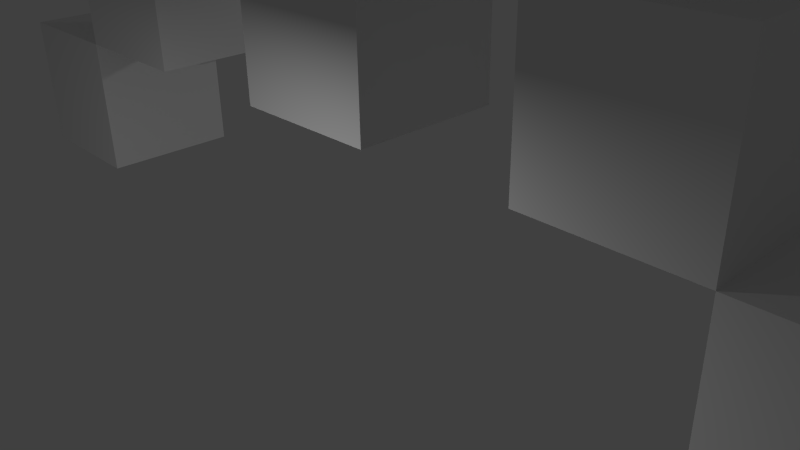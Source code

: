 # Source: invader2.blend  (saved by Blender 2.72.0; exported with 4.5.12 LTS)
import bpy
from mathutils import Matrix  # noqa: F401  (used for matrix-valued properties, if any)

bpy.ops.wm.read_factory_settings(use_empty=True)
scene = bpy.context.scene
scene.name = 'Scene'

# ---- collections
col_collection_1 = bpy.data.collections.new('Collection 1'); scene.collection.children.link(col_collection_1)

# ---- materials (node trees are filled in below, after node groups)
mat_material = bpy.data.materials.new('Material')
mat_material.alpha_threshold = 0.0
mat_material.use_transparent_shadow = False
mat_material.roughness = 0.5

# ---- material node trees

# ---- world
world_world = bpy.data.worlds.new('World'); scene.world = world_world
world_world.color = (0.05088, 0.05088, 0.05088)
world_world.use_sun_shadow = False
world_world.sun_shadow_jitter_overblur = 0.0
world_world.cycles.sampling_method = 'MANUAL'
world_world.cycles.sample_map_resolution = 256

# ---- cameras
cam_camera = bpy.data.cameras.new('Camera')
cam_camera.clip_end = 100.0
cam_camera.lens = 35.0
cam_camera.sensor_width = 32.0
cam_camera.sensor_height = 18.0
cam_camera.ortho_scale = 7.314
cam_camera.dof.focus_distance = 0.0
cam_camera.dof.aperture_fstop = 128.0

# ---- lights
light_area = bpy.data.lights.new('Area', 'AREA')
light_area.transmission_factor = 0.0
light_area.energy = 78.54
light_area.shadow_buffer_clip_start = 0.5
light_area.shadow_soft_size = 0.1
light_area.shadow_maximum_resolution = 0.006
light_area.use_absolute_resolution = True
light_area.size = 0.1
light_area.size_y = 0.1
light_area.cycles.use_multiple_importance_sampling = False
light_lamp = bpy.data.lights.new('Lamp', 'POINT')
light_lamp.transmission_factor = 0.0
light_lamp.cutoff_distance = 30.0
light_lamp.energy = 100.0
light_lamp.shadow_buffer_clip_start = 1.001
light_lamp.shadow_soft_size = 0.1
light_lamp.shadow_maximum_resolution = 0.006
light_lamp.use_absolute_resolution = True
light_lamp.cycles.use_multiple_importance_sampling = False

# ---- meshes
me_cube_001 = bpy.data.meshes.new('Cube.001')
me_cube_001.from_pydata([(-1.0, 1.0, 6.0), (1.0, 1.0, 6.0), (1.0, -1.0, 6.0), (-1.0, -1.0, 6.0), (-1.0, 1.0, 8.0), (1.0, 1.0, 8.0), (1.0, -1.0, 8.0), (-1.0, -1.0, 8.0), (-1.0, 1.0, 10.0), (1.0, 1.0, 10.0), (1.0, -1.0, 10.0), (-1.0, -1.0, 10.0), (-1.0, 1.0, 4.0), (1.0, 1.0, 4.0), (1.0, -1.0, 4.0), (-1.0, -1.0, 4.0), (-1.0, 1.0, 12.0), (1.0, 1.0, 12.0), (1.0, -1.0, 12.0), (-1.0, -1.0, 12.0), (-1.0, 1.0, 14.0), (1.0, 1.0, 14.0), (1.0, -1.0, 14.0), (-1.0, -1.0, 14.0), (1.0, -3.0, 12.0), (-1.0, -3.0, 12.0), (1.0, -3.0, 14.0), (-1.0, -3.0, 14.0), (-1.0, 3.0, 12.0), (1.0, 3.0, 12.0), (-1.0, 3.0, 14.0), (1.0, 3.0, 14.0), (1.0, -3.0, 10.0), (-1.0, -3.0, 10.0), (1.0, -3.0, 12.0), (-1.0, -3.0, 12.0), (1.0, -5.0, 10.0), (-1.0, -5.0, 10.0), (1.0, -5.0, 12.0), (-1.0, -5.0, 12.0), (1.0, -3.0, 8.0), (-1.0, -3.0, 8.0), (1.0, -5.0, 8.0), (-1.0, -5.0, 8.0), (1.0, -5.0, 10.0), (-1.0, -5.0, 10.0), (1.0, -5.0, 8.0), (-1.0, -5.0, 8.0), (1.0, -7.0, 10.0), (-1.0, -7.0, 10.0), (1.0, -7.0, 8.0), (-1.0, -7.0, 8.0), (1.0, -3.0, 6.0), (-1.0, -3.0, 6.0), (1.0, -3.0, 8.0), (-1.0, -3.0, 8.0), (1.0, -5.0, 6.0), (-1.0, -5.0, 6.0), (1.0, -5.0, 8.0), (-1.0, -5.0, 8.0), (1.0, -7.0, 6.0), (-1.0, -7.0, 6.0), (1.0, -7.0, 8.0), (-1.0, -7.0, 8.0), (-1.0, 3.0, 10.0), (1.0, 3.0, 10.0), (-1.0, 3.0, 12.0), (1.0, 3.0, 12.0), (-1.0, 5.0, 10.0), (1.0, 5.0, 10.0), (-1.0, 5.0, 12.0), (1.0, 5.0, 12.0), (-1.0, 3.0, 6.0), (1.0, 3.0, 6.0), (-1.0, 3.0, 8.0), (1.0, 3.0, 8.0), (-1.0, 5.0, 6.0), (1.0, 5.0, 6.0), (-1.0, 5.0, 8.0), (1.0, 5.0, 8.0), (-1.0, 7.0, 6.0), (1.0, 7.0, 6.0), (-1.0, 7.0, 8.0), (1.0, 7.0, 8.0), (-1.0, 3.0, 10.0), (1.0, 3.0, 10.0), (-1.0, 5.0, 10.0), (1.0, 5.0, 10.0), (-1.0, 7.0, 10.0), (1.0, 7.0, 10.0), (-1.0, 5.0, 10.0), (1.0, 5.0, 10.0), (-1.0, 7.0, 10.0), (1.0, 7.0, 10.0), (1.0, -1.0, 4.0), (-1.0, -1.0, 4.0), (1.0, -3.0, 4.0), (-1.0, -3.0, 4.0), (-1.0, 1.0, 4.0), (1.0, 1.0, 4.0), (-1.0, 3.0, 4.0), (1.0, 3.0, 4.0), (1.0, -3.0, 2.0), (-1.0, -3.0, 2.0), (1.0, -5.0, 4.0), (-1.0, -5.0, 4.0), (1.0, -5.0, 2.0), (-1.0, -5.0, 2.0), (1.0, 1.0, 2.0), (-1.0, 1.0, 2.0), (-1.0, 3.0, 2.0), (1.0, 3.0, 2.0), (-1.0, 5.0, 4.0), (1.0, 5.0, 4.0), (-1.0, 5.0, 2.0), (1.0, 5.0, 2.0), (1.0, -1.0, 2.0), (-1.0, -1.0, 2.0), (-1.0, 7.0, 2.0), (1.0, 7.0, 2.0), (-1.0, 5.0, 2.0), (1.0, 5.0, 2.0), (-1.0, 7.0, 2.0), (1.0, 7.0, 2.0), (-1.0, 5.0, 0.0), (1.0, 5.0, 0.0), (-1.0, 7.0, 0.0), (1.0, 7.0, 0.0), (1.0, -7.0, 2.0), (-1.0, -7.0, 2.0), (1.0, -5.0, 0.0), (-1.0, -5.0, 0.0), (1.0, -7.0, 0.0), (-1.0, -7.0, 0.0)], [], [(0, 72, 100, 98), (5, 6, 2, 1), (2, 52, 96, 94), (7, 4, 0, 3), (3, 0, 12, 15), (4, 7, 11, 8), (8, 11, 19, 16), (7, 6, 10, 11), (6, 5, 9, 10), (5, 4, 8, 9), (15, 12, 109, 117), (2, 3, 15, 14), (1, 2, 14, 13), (0, 1, 13, 12), (16, 19, 23, 20), (10, 18, 34, 32), (10, 9, 17, 18), (17, 9, 65, 67), (23, 22, 21, 20), (18, 22, 26, 24), (18, 17, 21, 22), (21, 17, 29, 31), (25, 24, 26, 27), (23, 19, 25, 27), (22, 23, 27, 26), (19, 18, 24, 25), (29, 28, 30, 31), (16, 20, 30, 28), (20, 21, 31, 30), (17, 16, 28, 29), (32, 34, 38, 36), (19, 11, 33, 35), (18, 19, 35, 34), (11, 10, 32, 33), (37, 36, 38, 39), (35, 33, 37, 39), (34, 35, 39, 38), (37, 33, 41, 43), (41, 40, 42, 43), (32, 36, 42, 40), (42, 36, 44, 46), (33, 32, 40, 41), (46, 44, 48, 50), (37, 43, 47, 45), (43, 42, 46, 47), (36, 37, 45, 44), (48, 49, 51, 50), (45, 47, 51, 49), (47, 46, 50, 51), (44, 45, 49, 48), (53, 52, 56, 57), (7, 3, 53, 55), (6, 7, 55, 54), (2, 6, 54, 52), (57, 56, 60, 61), (55, 53, 57, 59), (54, 55, 59, 58), (52, 54, 58, 56), (62, 63, 61, 60), (59, 57, 61, 63), (58, 59, 63, 62), (56, 58, 62, 60), (67, 65, 69, 71), (8, 16, 66, 64), (16, 17, 67, 66), (9, 8, 64, 65), (69, 68, 70, 71), (64, 66, 70, 68), (66, 67, 71, 70), (65, 64, 68, 69), (73, 72, 76, 77), (5, 1, 73, 75), (4, 5, 75, 74), (0, 4, 74, 72), (77, 76, 80, 81), (75, 73, 77, 79), (79, 83, 89, 87), (72, 74, 78, 76), (82, 83, 81, 80), (79, 77, 81, 83), (82, 78, 86, 88), (76, 78, 82, 80), (84, 85, 87, 86), (88, 86, 90, 92), (83, 82, 88, 89), (78, 74, 84, 86), (75, 79, 87, 85), (74, 75, 85, 84), (90, 91, 93, 92), (87, 89, 93, 91), (89, 88, 92, 93), (86, 87, 91, 90), (53, 3, 95, 97), (52, 53, 97, 96), (3, 2, 94, 95), (111, 101, 100, 110), (73, 1, 99, 101), (72, 73, 101, 100), (1, 0, 98, 99), (97, 103, 107, 105), (102, 96, 104, 106), (103, 102, 106, 107), (96, 97, 105, 104), (97, 95, 94, 96), (103, 97, 96, 102), (109, 108, 116, 117), (101, 99, 98, 100), (101, 111, 115, 113), (14, 15, 117, 116), (113, 115, 120, 121, 114, 112), (110, 100, 112, 114), (111, 110, 114, 115), (100, 101, 113, 112), (13, 14, 116, 108), (12, 13, 108, 109), (105, 107, 106, 104), (121, 123, 122, 120), (114, 118, 122, 120), (107, 129, 128, 106), (120, 122, 126, 124), (119, 115, 121, 123), (118, 119, 123, 122), (115, 114, 120, 121), (125, 124, 126, 127), (123, 121, 125, 127), (122, 123, 127, 126), (121, 120, 124, 125), (106, 128, 132, 130), (131, 130, 132, 133), (129, 107, 131, 133), (128, 129, 133, 132), (107, 106, 130, 131)])
_uv = me_cube_001.uv_layers.new(name='UVMap')
_uv.uv.foreach_set('vector', [0.3669, 0.478, 0.3168, 0.478, 0.3168, 0.4258, 0.3669, 0.4258, 0.1621, 0.7332, 0.1621, 0.7855, 0.1094, 0.7855, 0.1094, 0.7332, 0.1094, 0.7855, 0.1094, 0.8384, 0.05668, 0.8384, 0.05668, 0.7855, 0.4196, 0.5302, 0.3669, 0.5302, 0.3669, 0.478, 0.4196, 0.478, 0.4196, 0.478, 0.3669, 0.478, 0.3669, 0.4258, 0.4196, 0.4258, 0.3669, 0.5302, 0.4196, 0.5302, 0.4196, 0.5805, 0.3669, 0.5805, 0.3669, 0.5805, 0.4196, 0.5805, 0.4196, 0.6327, 0.3669, 0.6327, 0.8392, 0.6838, 0.7873, 0.6838, 0.7873, 0.6321, 0.8392, 0.6321, 0.1621, 0.7855, 0.1621, 0.7332, 0.2128, 0.7332, 0.2128, 0.7855, 0.8392, 0.2701, 0.8392, 0.3218, 0.7873, 0.3218, 0.7873, 0.2701, 0.4196, 0.4258, 0.3669, 0.4258, 0.3669, 0.3736, 0.4196, 0.3736, 0.7354, 0.5804, 0.6835, 0.5804, 0.6835, 0.5287, 0.7354, 0.5287, 0.1094, 0.7332, 0.1094, 0.7855, 0.05668, 0.7855, 0.05668, 0.7332, 0.7354, 0.477, 0.6835, 0.477, 0.6835, 0.4252, 0.7354, 0.4252, 0.3669, 0.6327, 0.4196, 0.6327, 0.4196, 0.6836, 0.3669, 0.6836, 0.2128, 0.7855, 0.2655, 0.7855, 0.2655, 0.8384, 0.2128, 0.8384, 0.2128, 0.7855, 0.2128, 0.7332, 0.2655, 0.7332, 0.2655, 0.7855, 0.2655, 0.7332, 0.2128, 0.7332, 0.2128, 0.6836, 0.2655, 0.6836, 0.6315, 0.3735, 0.6835, 0.3735, 0.6835, 0.4252, 0.6315, 0.4252, 0.2655, 0.7855, 0.3168, 0.7855, 0.3168, 0.8384, 0.2655, 0.8384, 0.2655, 0.7855, 0.2655, 0.7332, 0.3168, 0.7332, 0.3168, 0.7855, 0.3168, 0.7332, 0.2655, 0.7332, 0.2655, 0.6836, 0.3168, 0.6836, 0.8912, 0.6321, 0.8392, 0.6321, 0.8392, 0.5804, 0.8912, 0.5804, 0.4196, 0.6836, 0.4196, 0.6327, 0.4729, 0.6327, 0.4729, 0.6836, 0.6835, 0.3735, 0.6315, 0.3735, 0.6315, 0.3218, 0.6835, 0.3218, 0.6835, 0.6838, 0.7354, 0.6838, 0.7354, 0.7356, 0.6835, 0.7356, 0.8912, 0.4252, 0.8392, 0.4252, 0.8392, 0.3735, 0.8912, 0.3735, 0.3669, 0.6327, 0.3669, 0.6836, 0.3168, 0.6836, 0.3168, 0.6327, 0.6315, 0.4252, 0.6835, 0.4252, 0.6835, 0.477, 0.6315, 0.477, 0.8912, 0.7356, 0.8912, 0.7873, 0.8392, 0.7873, 0.8392, 0.7356, 0.2128, 0.8384, 0.2655, 0.8384, 0.2655, 0.8906, 0.2128, 0.8906, 0.4196, 0.6327, 0.4196, 0.5805, 0.4729, 0.5805, 0.4729, 0.6327, 0.6835, 0.2701, 0.7354, 0.2701, 0.7354, 0.3218, 0.6835, 0.3218, 0.9431, 0.2183, 0.8912, 0.2183, 0.8912, 0.1666, 0.9431, 0.1666, 0.7873, 0.7873, 0.7354, 0.7873, 0.7354, 0.7356, 0.7873, 0.7356, 0.4729, 0.6327, 0.4729, 0.5805, 0.5256, 0.5805, 0.5256, 0.6327, 0.6835, 0.3218, 0.7354, 0.3218, 0.7354, 0.3735, 0.6835, 0.3735, 0.5256, 0.5805, 0.4729, 0.5805, 0.4729, 0.5302, 0.5256, 0.5302, 0.8912, 0.5804, 0.9431, 0.5804, 0.9431, 0.6321, 0.8912, 0.6321, 0.2128, 0.8384, 0.2128, 0.8906, 0.1621, 0.8906, 0.1621, 0.8384, 0.4055, 0.02451, 0.4055, 0.02451, 0.4055, 0.02451, 0.4055, 0.02451, 0.7873, 0.1666, 0.8392, 0.1666, 0.8392, 0.2183, 0.7873, 0.2183, 0.7354, 0.6321, 0.6835, 0.6321, 0.6835, 0.5804, 0.7354, 0.5804, 0.4055, 0.02451, 0.4055, 0.02451, 0.4055, 0.02451, 0.4055, 0.02451, 0.4055, 0.02451, 0.4055, 0.02451, 0.4055, 0.02451, 0.4055, 0.02451, 0.4055, 0.02451, 0.4055, 0.02451, 0.4055, 0.02451, 0.4055, 0.02451, 0.7873, 0.5804, 0.8392, 0.5804, 0.8392, 0.6321, 0.7873, 0.6321, 0.7354, 0.5804, 0.7873, 0.5804, 0.7873, 0.6321, 0.7354, 0.6321, 0.8912, 0.6838, 0.9431, 0.6838, 0.9431, 0.7356, 0.8912, 0.7356, 0.9431, 0.477, 0.8912, 0.477, 0.8912, 0.4252, 0.9431, 0.4252, 0.7354, 0.1666, 0.7873, 0.1666, 0.7873, 0.2183, 0.7354, 0.2183, 0.4196, 0.5302, 0.4196, 0.478, 0.4729, 0.478, 0.4729, 0.5302, 0.6835, 0.3218, 0.6315, 0.3218, 0.6315, 0.2701, 0.6835, 0.2701, 0.1094, 0.7855, 0.1621, 0.7855, 0.1621, 0.8384, 0.1094, 0.8384, 0.7354, 0.2183, 0.7873, 0.2183, 0.7873, 0.2701, 0.7354, 0.2701, 0.4729, 0.5302, 0.4729, 0.478, 0.5256, 0.478, 0.5256, 0.5302, 0.6835, 0.2701, 0.6315, 0.2701, 0.6315, 0.2183, 0.6835, 0.2183, 0.1094, 0.8384, 0.1621, 0.8384, 0.1621, 0.8906, 0.1094, 0.8906, 0.6315, 0.6838, 0.6835, 0.6838, 0.6835, 0.7356, 0.6315, 0.7356, 0.5256, 0.5302, 0.5256, 0.478, 0.577, 0.478, 0.577, 0.5302, 0.6835, 0.2183, 0.6315, 0.2183, 0.6315, 0.1666, 0.6835, 0.1666, 0.1094, 0.8906, 0.1621, 0.8906, 0.1621, 0.9415, 0.1094, 0.9415, 0.2655, 0.6836, 0.2128, 0.6836, 0.2128, 0.6327, 0.2655, 0.6327, 0.3669, 0.5805, 0.3669, 0.6327, 0.3168, 0.6327, 0.3168, 0.5805, 0.7354, 0.2701, 0.7873, 0.2701, 0.7873, 0.3218, 0.7354, 0.3218, 0.6835, 0.5804, 0.6315, 0.5804, 0.6315, 0.5287, 0.6835, 0.5287, 0.8912, 0.2183, 0.8392, 0.2183, 0.8392, 0.1666, 0.8912, 0.1666, 0.3168, 0.5805, 0.3168, 0.6327, 0.2655, 0.6327, 0.2655, 0.5805, 0.7354, 0.3218, 0.7873, 0.3218, 0.7873, 0.3735, 0.7354, 0.3735, 0.6835, 0.5287, 0.6315, 0.5287, 0.6315, 0.477, 0.6835, 0.477, 0.7873, 0.477, 0.7354, 0.477, 0.7354, 0.4252, 0.7873, 0.4252, 0.1621, 0.7332, 0.1094, 0.7332, 0.1094, 0.6836, 0.1621, 0.6836, 0.8912, 0.5804, 0.8392, 0.5804, 0.8392, 0.5287, 0.8912, 0.5287, 0.3669, 0.478, 0.3669, 0.5302, 0.3168, 0.5302, 0.3168, 0.478, 0.7873, 0.4252, 0.7354, 0.4252, 0.7354, 0.3735, 0.7873, 0.3735, 0.1621, 0.6836, 0.1094, 0.6836, 0.1094, 0.6327, 0.1621, 0.6327, 0.1621, 0.6327, 0.1621, 0.5805, 0.2128, 0.5805, 0.2128, 0.6327, 0.3168, 0.478, 0.3168, 0.5302, 0.2655, 0.5302, 0.2655, 0.478, 0.6835, 0.2183, 0.7354, 0.2183, 0.7354, 0.2701, 0.6835, 0.2701, 0.1621, 0.6327, 0.1094, 0.6327, 0.1094, 0.5805, 0.1621, 0.5805, 0.2128, 0.5302, 0.2655, 0.5302, 0.2655, 0.5805, 0.2128, 0.5805, 0.2655, 0.478, 0.2655, 0.5302, 0.2128, 0.5302, 0.2128, 0.478, 0.8912, 0.2701, 0.9431, 0.2701, 0.9431, 0.3218, 0.8912, 0.3218, 0.4055, 0.02451, 0.4055, 0.02451, 0.4055, 0.02451, 0.4055, 0.02451, 0.7354, 0.2183, 0.6835, 0.2183, 0.6835, 0.1666, 0.7354, 0.1666, 0.2655, 0.5302, 0.3168, 0.5302, 0.3168, 0.5805, 0.2655, 0.5805, 0.1621, 0.6836, 0.1621, 0.6327, 0.2128, 0.6327, 0.2128, 0.6836, 0.8912, 0.3218, 0.8392, 0.3218, 0.8392, 0.2701, 0.8912, 0.2701, 0.8912, 0.3218, 0.9431, 0.3218, 0.9431, 0.3735, 0.8912, 0.3735, 0.4055, 0.02451, 0.4055, 0.02451, 0.4055, 0.02451, 0.4055, 0.02451, 0.4055, 0.02451, 0.4055, 0.02451, 0.4055, 0.02451, 0.4055, 0.02451, 0.4055, 0.02451, 0.4055, 0.02451, 0.4055, 0.02451, 0.4055, 0.02451, 0.4729, 0.478, 0.4196, 0.478, 0.4196, 0.4258, 0.4729, 0.4258, 0.7873, 0.3218, 0.8392, 0.3218, 0.8392, 0.3735, 0.7873, 0.3735, 0.8392, 0.2183, 0.8912, 0.2183, 0.8912, 0.2701, 0.8392, 0.2701, 0.6315, 0.7873, 0.6315, 0.7356, 0.6835, 0.7356, 0.6835, 0.7873, 0.1094, 0.6836, 0.1094, 0.7332, 0.05668, 0.7332, 0.05668, 0.6836, 0.6835, 0.6321, 0.7354, 0.6321, 0.7354, 0.6838, 0.6835, 0.6838, 0.7873, 0.6838, 0.8392, 0.6838, 0.8392, 0.7356, 0.7873, 0.7356, 0.7873, 0.4252, 0.8392, 0.4252, 0.8392, 0.477, 0.7873, 0.477, 0.8392, 0.4252, 0.7873, 0.4252, 0.7873, 0.3735, 0.8392, 0.3735, 0.6835, 0.7873, 0.7354, 0.7873, 0.7354, 0.839, 0.6835, 0.839, 0.9431, 0.4252, 0.8912, 0.4252, 0.8912, 0.3735, 0.9431, 0.3735, 0.7873, 0.7873, 0.7873, 0.7356, 0.8392, 0.7356, 0.8392, 0.7873, 0.8392, 0.5287, 0.8392, 0.477, 0.8912, 0.477, 0.8912, 0.5287, 0.9431, 0.2701, 0.8912, 0.2701, 0.8912, 0.2183, 0.9431, 0.2183, 0.7873, 0.6838, 0.7873, 0.7356, 0.7354, 0.7356, 0.7354, 0.6838, 0.6835, 0.7356, 0.7354, 0.7356, 0.7354, 0.7873, 0.6835, 0.7873, 0.7354, 0.5287, 0.6835, 0.5287, 0.6835, 0.477, 0.7354, 0.477, 0.8392, 0.5287, 0.8392, 0.5804, 0.7873, 0.5804, 0.8392, 0.5804, 0.7873, 0.5804, 0.7873, 0.5287, 0.8912, 0.7356, 0.8392, 0.7356, 0.8392, 0.6838, 0.8912, 0.6838, 0.8912, 0.3735, 0.8392, 0.3735, 0.8392, 0.3218, 0.8912, 0.3218, 0.8912, 0.477, 0.9431, 0.477, 0.9431, 0.5287, 0.8912, 0.5287, 0.05668, 0.7332, 0.05668, 0.7855, 0.003989, 0.7855, 0.003989, 0.7332, 0.7354, 0.4252, 0.6835, 0.4252, 0.6835, 0.3735, 0.7354, 0.3735, 0.8392, 0.477, 0.8392, 0.5287, 0.7873, 0.5287, 0.7873, 0.477, 0.9431, 0.5287, 0.9431, 0.5804, 0.8912, 0.5804, 0.8912, 0.5287, 0.4055, 0.02451, 0.4055, 0.02451, 0.4055, 0.02451, 0.4055, 0.02451, 0.8912, 0.6838, 0.8912, 0.6321, 0.9431, 0.6321, 0.9431, 0.6838, 0.7354, 0.5287, 0.7354, 0.477, 0.7873, 0.477, 0.7873, 0.5287, 0.4055, 0.02451, 0.4055, 0.02451, 0.4055, 0.02451, 0.4055, 0.02451, 0.4055, 0.02451, 0.4055, 0.02451, 0.4055, 0.02451, 0.4055, 0.02451, 0.4055, 0.02451, 0.4055, 0.02451, 0.4055, 0.02451, 0.4055, 0.02451, 0.6835, 0.839, 0.6315, 0.839, 0.6315, 0.7873, 0.6835, 0.7873, 0.6835, 0.5804, 0.6835, 0.6321, 0.6315, 0.6321, 0.6315, 0.5804, 0.7873, 0.2183, 0.8392, 0.2183, 0.8392, 0.2701, 0.7873, 0.2701, 0.8392, 0.4252, 0.8912, 0.4252, 0.8912, 0.477, 0.8392, 0.477, 0.7354, 0.5287, 0.7873, 0.5287, 0.7873, 0.5804, 0.7354, 0.5804, 0.8912, 0.7356, 0.9431, 0.7356, 0.9431, 0.7873, 0.8912, 0.7873, 0.6315, 0.6838, 0.6315, 0.6321, 0.6835, 0.6321, 0.6835, 0.6838, 0.7354, 0.6321, 0.7873, 0.6321, 0.7873, 0.6838, 0.7354, 0.6838, 0.8392, 0.6321, 0.8912, 0.6321, 0.8912, 0.6838, 0.8392, 0.6838])
me_cube_001.materials.append(mat_material)
me_cube_001.use_remesh_preserve_volume = False
me_cube_001.use_remesh_preserve_attributes = False
me_cube_001.use_mirror_vertex_groups = False
me_cube_001.update()

# ---- objects
ob_area = bpy.data.objects.new('Area', light_area)
ob_cube = bpy.data.objects.new('Cube', me_cube_001)
ob_lamp = bpy.data.objects.new('Lamp', light_lamp)
ob_camera = bpy.data.objects.new('Camera', cam_camera)

# ---- transforms, parenting, visibility, modifiers, constraints
ob_area.location = (0.8681, -4.313, 3.276)
ob_area.lineart.crease_threshold = 0.0
ob_cube.location = (0.0, 0.0, 0.0)
ob_cube.rotation_euler = (0.0, -0.004108, 1.571)
ob_cube.lineart.crease_threshold = 0.0
ob_lamp.location = (-0.07589, 6.005, 3.392)
ob_lamp.rotation_euler = (0.6503, 0.05522, 1.866)
ob_lamp.lock_rotations_4d = False
ob_lamp.empty_display_type = 'ARROWS'
ob_lamp.color = (0.0, 0.0, 0.0, 0.0)
ob_lamp.lineart.crease_threshold = 0.0
ob_camera.location = (7.481, -6.508, 5.344)
ob_camera.rotation_euler = (1.109, 0.01082, 0.8149)
ob_camera.lock_rotations_4d = False
ob_camera.empty_display_type = 'ARROWS'
ob_camera.color = (0.0, 0.0, 0.0, 0.0)
ob_camera.display_type = 'WIRE'
ob_camera.lineart.crease_threshold = 0.0

# ---- collection membership
col_collection_1.objects.link(ob_area)
col_collection_1.objects.link(ob_cube)
col_collection_1.objects.link(ob_lamp)
col_collection_1.objects.link(ob_camera)

# ---- scene / render settings (as saved in the file)
scene.camera = ob_camera
scene.frame_start = 1; scene.frame_end = 250; scene.frame_set(2)
scene.render.engine = 'BLENDER_EEVEE_NEXT'
scene.render.resolution_percentage = 50
scene.render.dither_intensity = 0.0
scene.cycles.use_denoising = False
scene.cycles.samples = 10
scene.cycles.sampling_pattern = 'TABULATED_SOBOL'
scene.cycles.light_sampling_threshold = 0.0
scene.cycles.use_adaptive_sampling = False
scene.cycles.use_light_tree = False
scene.cycles.blur_glossy = 0.0
scene.cycles.pixel_filter_type = 'GAUSSIAN'
scene.cycles.sample_clamp_indirect = 0.0
scene.view_settings.view_transform = 'Standard'
bpy.context.view_layer.update()
